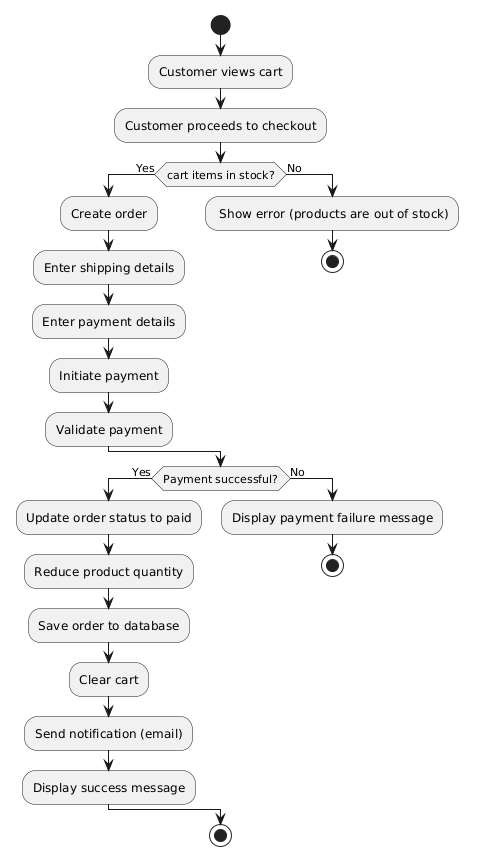

The diagram above was rendered by PlantUML. Its source (embedded in the PNG):
@startuml
start

:Customer views cart;

:Customer proceeds to checkout;

if (cart items in stock?) then (Yes)
  
  :Create order;

  :Enter shipping details;

  :Enter payment details;

  :Initiate payment;

  :Validate payment;

else (No)

  : Show error (products are out of stock);
  stop

endif

if (Payment successful?) then (Yes)

  :Update order status to paid;

  :Reduce product quantity;

  :Save order to database;
  
  :Clear cart;

  :Send notification (email);

  :Display success message;

else (No)

  :Display payment failure message;
  stop

endif

stop
@enduml